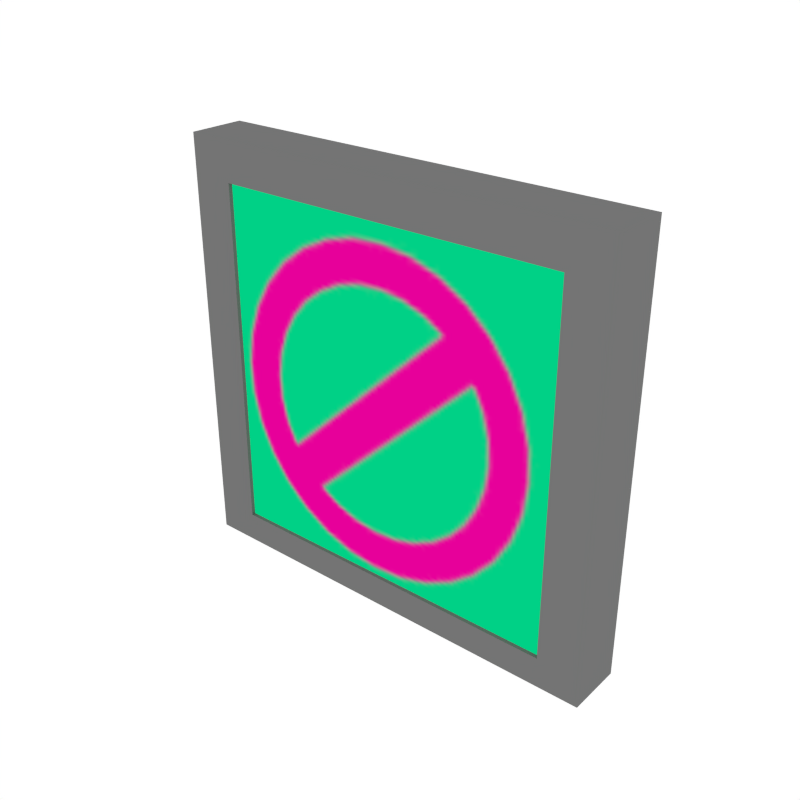 # Source: Sign_Small_1.blend  (saved by Blender 2.79.0; exported with 4.5.12 LTS)
import bpy
from mathutils import Matrix  # noqa: F401  (used for matrix-valued properties, if any)

bpy.ops.wm.read_factory_settings(use_empty=True)
scene = bpy.context.scene
scene.name = 'Scene'

# ---- collections
col_collection_1 = bpy.data.collections.new('Collection 1'); scene.collection.children.link(col_collection_1)

# ---- images (referenced by path relative to the original .blend; pixels are not part of the script)
import os
ASSET_DIR = os.environ.get("B2B_ASSET_DIR", "")  # directory of the original .blend (textures are referenced by path, not embedded)
HERE = os.path.dirname(os.path.abspath(__file__))  # packed textures are extracted next to this script under _unpacked/

def load_image(name, relpath, width, height, colorspace="sRGB"):
    """Load a texture the original file referenced (path relative to the .blend, or extracted next to this script)."""
    p = next((c for c in (os.path.join(HERE, relpath), os.path.join(ASSET_DIR, relpath)) if relpath and os.path.exists(c)), "")
    if p:
        img = bpy.data.images.load(p, check_existing=True)
        img.name = name
    else:  # same state as the original file: an image datablock whose file is absent (Cycles renders it pink)
        img = bpy.data.images.new(name, width, height)
        img.source = "FILE"
        img.filepath = "//" + (relpath or name)
    img.colorspace_settings.name = colorspace
    return img
img_sign_png = load_image('Sign.png', '_unpacked/Sign.09175ae1.png', 1000, 1000, 'sRGB')

# ---- materials (node trees are filled in below, after node groups)
mat_grey = bpy.data.materials.new('Grey')
mat_grey.alpha_threshold = 0.0
mat_grey.diffuse_color = (0.1734, 0.1734, 0.1734, 1.0)
mat_grey.roughness = 0.5
mat_texture_signs = bpy.data.materials.new('Texture_Signs')
mat_texture_signs.alpha_threshold = 0.0
mat_texture_signs.roughness = 0.5

# ---- material node trees
mat_texture_signs.use_nodes = True; mat_texture_signs.node_tree.nodes.clear()
_N = mat_texture_signs.node_tree.nodes; _L = mat_texture_signs.node_tree.links
n0 = _N.new('ShaderNodeOutputMaterial'); n0.name = 'Material Output'; n0.location = (300, 300)
n1 = _N.new('ShaderNodeEmission'); n1.name = 'Emission'; n1.location = (10, 300)
n2 = _N.new('ShaderNodeTexImage'); n2.name = 'Image Texture'; n2.location = (-180, 300)
n2.width = 140
n2.image = img_sign_png
_L.new(n1.outputs[0], n0.inputs[0])
_L.new(n2.outputs[0], n1.inputs[0])
n0.is_active_output = True

# ---- world
world_world = bpy.data.worlds.new('World'); scene.world = world_world
world_world.color = (1.0, 1.0, 1.0)
world_world.use_sun_shadow = False
world_world.sun_shadow_jitter_overblur = 0.0
world_world.cycles.sampling_method = 'NONE'
world_world.cycles.sample_map_resolution = 256

# ---- meshes
me_cube_002 = bpy.data.meshes.new('Cube.002')
me_cube_002.from_pydata([(0.2401, -0.02757, 0.2343), (0.2401, -0.02757, -0.2279), (-0.2401, 0.003312, -0.2279), (-0.2401, 0.003312, 0.2343), (0.1933, -0.02757, 0.191), (0.1933, -0.02757, -0.1948), (-0.1933, 0.02402, -0.1948), (-0.1933, 0.02402, 0.191), (0.1933, -0.0174, 0.191), (0.1933, -0.0174, -0.1948), (-0.1933, 0.0342, -0.1948), (-0.1933, 0.0342, 0.191), (0.2401, 0.0342, 0.2343), (0.2401, 0.0342, -0.2279), (-0.2401, 0.0342, -0.2279), (-0.2401, 0.0342, 0.2343), (0.1933, 0.0342, 0.191), (0.1933, 0.0342, -0.1948), (-0.1933, -0.0174, -0.1948), (-0.1933, -0.0174, 0.191), (0.1933, 0.02402, 0.191), (0.1933, 0.02402, -0.1948), (-0.1933, -0.02757, -0.1948), (-0.1933, -0.02757, 0.191), (0.2401, 0.003312, 0.2343), (0.2401, 0.003312, -0.2279), (-0.2401, -0.02757, -0.2279), (-0.2401, -0.02757, 0.2343), (-0.1933, -0.02318, 0.191), (-0.1933, -0.02318, -0.1948), (0.1933, -0.02318, -0.1948), (0.1933, -0.02318, 0.191)], [], [(24, 0, 1, 25), (29, 30, 31, 28), (26, 1, 5, 22), (1, 0, 4, 5), (23, 4, 0, 27), (19, 8, 4, 23), (14, 13, 25, 2), (27, 0, 24, 3), (5, 4, 8, 9), (7, 20, 21, 6), (24, 25, 13, 12), (22, 5, 9, 18), (13, 17, 16, 12), (10, 11, 7, 6), (15, 12, 16, 11), (10, 17, 13, 14), (14, 15, 11, 10), (3, 24, 12, 15), (17, 21, 20, 16), (3, 15, 14, 2), (22, 18, 19, 23), (6, 21, 17, 10), (2, 25, 1, 26), (26, 22, 23, 27), (3, 2, 26, 27), (11, 16, 20, 7)])
me_cube_002.polygons.foreach_set('material_index', [0, 1, 0, 0, 0, 0, 0, 0, 0, 0, 0, 0, 0, 0, 0, 0, 0, 0, 0, 0, 0, 0, 0, 0, 0, 0])
_uv = me_cube_002.uv_layers.new(name='UVMap')
_uv.uv.foreach_set('vector', [0.0, 0.0, 0.0, 0.0, 0.0, 0.0, 0.0, 0.0, 0.4938, 0.158, 0.5895, 0.158, 0.5895, 0.2523, 0.4938, 0.2523, 0.0, 0.0, 0.0, 0.0, 0.0, 0.0, 0.0, 0.0, 0.0, 0.0, 0.0, 0.0, 0.0, 0.0, 0.0, 0.0, 0.0, 0.0, 0.0, 0.0, 0.0, 0.0, 0.0, 0.0, 0.0, 0.0, 0.0, 0.0, 0.0, 0.0, 0.0, 0.0, 0.0, 0.0, 0.0, 0.0, 0.0, 0.0, 0.0, 0.0, 0.0, 0.0, 0.0, 0.0, 0.0, 0.0, 0.0, 0.0, 0.0, 0.0, 0.0, 0.0, 0.0, 0.0, 0.0, 0.0, 0.0, 0.0, 0.0, 0.0, 0.0, 0.0, 0.0, 0.0, 0.0, 0.0, 0.0, 0.0, 0.0, 0.0, 0.0, 0.0, 0.0, 0.0, 0.0, 0.0, 0.0, 0.0, 0.0, 0.0, 0.0, 0.0, 0.0, 0.0, 0.0, 0.0, 0.0, 0.0, 0.0, 0.0, 0.0, 0.0, 0.0, 0.0, 0.0, 0.0, 0.0, 0.0, 0.0, 0.0, 0.0, 0.0, 0.0, 0.0, 0.0, 0.0, 0.0, 0.0, 0.0, 0.0, 0.0, 0.0, 0.0, 0.0, 0.0, 0.0, 0.0, 0.0, 0.0, 0.0, 0.0, 0.0, 0.0, 0.0, 0.0, 0.0, 0.0, 0.0, 0.0, 0.0, 0.0, 0.0, 0.0, 0.0, 0.0, 0.0, 0.0, 0.0, 0.0, 0.0, 0.0, 0.0, 0.0, 0.0, 0.0, 0.0, 0.0, 0.0, 0.0, 0.0, 0.0, 0.0, 0.0, 0.0, 0.0, 0.0, 0.0, 0.0, 0.0, 0.0, 0.0, 0.0, 0.0, 0.0, 0.0, 0.0, 0.0, 0.0, 0.0, 0.0, 0.0, 0.0, 0.0, 0.0, 0.0, 0.0, 0.0, 0.0, 0.0, 0.0, 0.0, 0.0, 0.0, 0.0, 0.0, 0.0, 0.0, 0.0, 0.0, 0.0, 0.0, 0.0])
me_cube_002.materials.append(mat_grey)
me_cube_002.materials.append(mat_texture_signs)
me_cube_002.use_remesh_preserve_volume = False
me_cube_002.use_remesh_preserve_attributes = False
me_cube_002.use_mirror_vertex_groups = False
me_cube_002.update()

# ---- objects
ob_sign_small_1 = bpy.data.objects.new('Sign_Small_1', me_cube_002)

# ---- transforms, parenting, visibility, modifiers, constraints
ob_sign_small_1.location = (0.0, 0.0, 0.0)
ob_sign_small_1.lineart.crease_threshold = 0.0

# ---- collection membership
col_collection_1.objects.link(ob_sign_small_1)

# ---- scene / render settings (as saved in the file)
scene.frame_start = 1; scene.frame_end = 250; scene.frame_set(0)
scene.render.engine = 'CYCLES'
scene.render.resolution_x = 1000
scene.render.resolution_y = 1000
scene.render.dither_intensity = 0.0
scene.cycles.samples = 200
scene.cycles.sampling_pattern = 'TABULATED_SOBOL'
scene.cycles.light_sampling_threshold = 0.0
scene.cycles.use_adaptive_sampling = False
scene.cycles.use_light_tree = False
scene.cycles.caustics_reflective = False
scene.cycles.caustics_refractive = False
scene.cycles.blur_glossy = 0.0
scene.cycles.max_bounces = 2
scene.cycles.pixel_filter_type = 'GAUSSIAN'
scene.cycles.sample_clamp_indirect = 0.0
scene.view_settings.view_transform = 'Standard'
bpy.context.view_layer.update()

# ---- added for rendering (the .blend has no active camera): camera
cam_auto = bpy.data.cameras.new('AutoCamera')
cam_auto.lens = 50.0
cam_auto.sensor_width = 36.0
cam_auto.clip_end = 1000.0
ob_auto_camera = bpy.data.objects.new('AutoCamera', cam_auto)
scene.collection.objects.link(ob_auto_camera)
ob_auto_camera.location = (0.619325, -0.739878, 0.498662)
ob_auto_camera.rotation_euler = (1.09748, -7.21219e-08, 0.694738)
scene.camera = ob_auto_camera
bpy.context.view_layer.update()
